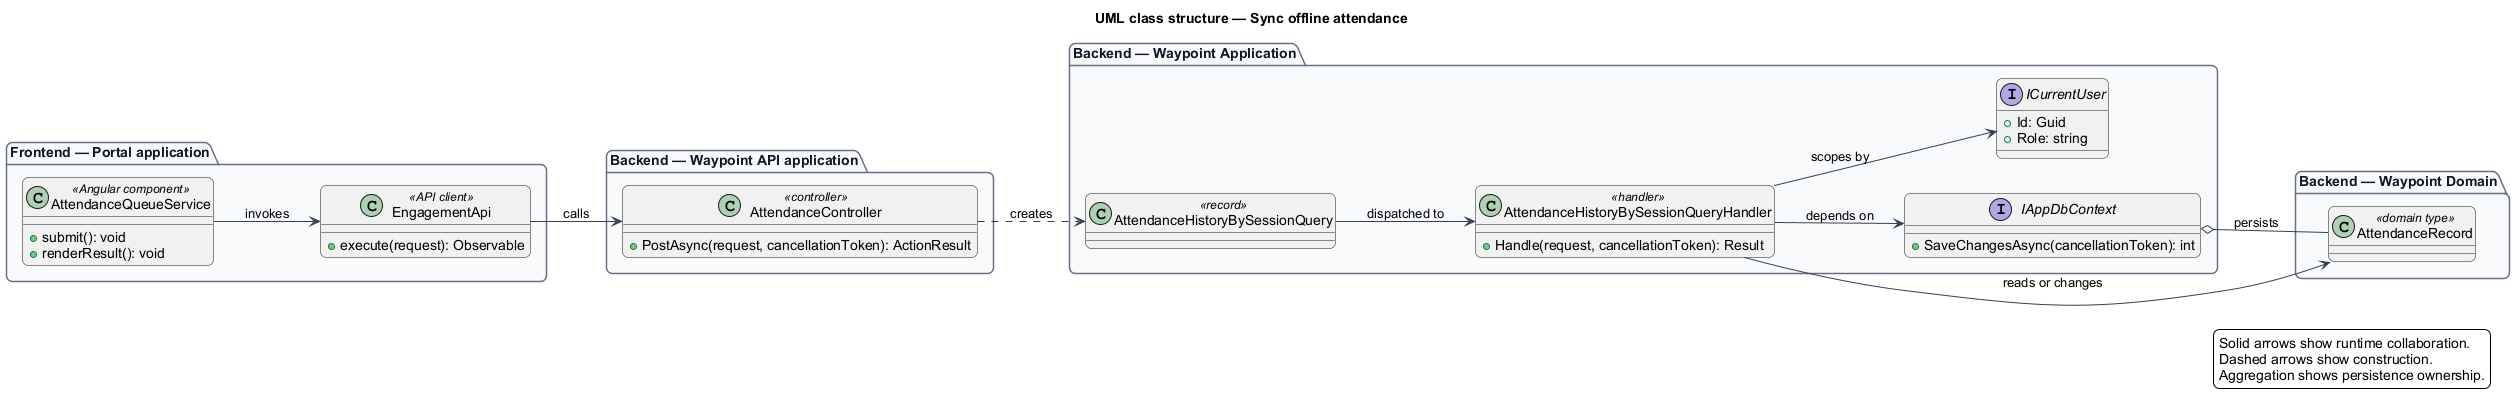

The diagram above was rendered by PlantUML. Its source (embedded in the PNG):
@startuml
left to right direction
title UML class structure — Sync offline attendance
skinparam backgroundColor #FFFFFF
skinparam shadowing false
skinparam roundcorner 12
skinparam defaultFontName Arial
skinparam ArrowColor #344054
skinparam rectangle {
  BorderColor #344054
  FontColor #101828
}
skinparam package {
  BorderColor #667085
  FontColor #101828
  BackgroundColor #F9FAFB
}
package "Frontend — Portal application" {
  class "AttendanceQueueService" as page_AttendanceQueueService <<Angular component>> {
    +submit(): void
    +renderResult(): void
  }
  class "EngagementApi" as client_EngagementApi <<API client>> {
    +execute(request): Observable
  }
}
package "Backend — Waypoint API application" {
  class "AttendanceController" as controller_AttendanceController <<controller>> {
    +PostAsync(request, cancellationToken): ActionResult
  }
}
package "Backend — Waypoint Application" {
  class "AttendanceHistoryBySessionQuery" as request_AttendanceHistoryBySessionQuery <<record>>
  class "AttendanceHistoryBySessionQueryHandler" as handler_AttendanceHistoryBySessionQueryHandler <<handler>> {
    +Handle(request, cancellationToken): Result
  }
  interface IAppDbContext {
    +SaveChangesAsync(cancellationToken): int
  }
  interface ICurrentUser {
    +Id: Guid
    +Role: string
  }
}
package "Backend — Waypoint Domain" {
  class "AttendanceRecord" as entity_AttendanceRecord <<domain type>>
}
page_AttendanceQueueService --> client_EngagementApi : invokes
client_EngagementApi --> controller_AttendanceController : calls
controller_AttendanceController ..> request_AttendanceHistoryBySessionQuery : creates
request_AttendanceHistoryBySessionQuery --> handler_AttendanceHistoryBySessionQueryHandler : dispatched to
handler_AttendanceHistoryBySessionQueryHandler --> IAppDbContext : depends on
handler_AttendanceHistoryBySessionQueryHandler --> ICurrentUser : scopes by
handler_AttendanceHistoryBySessionQueryHandler --> entity_AttendanceRecord : reads or changes
IAppDbContext o-- entity_AttendanceRecord : persists
legend right
  Solid arrows show runtime collaboration.
  Dashed arrows show construction.
  Aggregation shows persistence ownership.
endlegend
@enduml